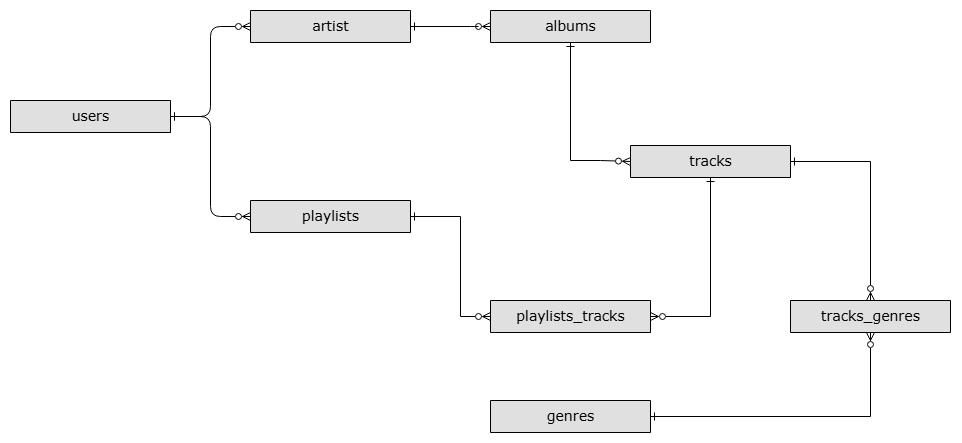

The diagram above was exported from draw.io. Its source (the exported page's mxGraphModel, read from the mxfile embedded in the PNG):
<mxGraphModel dx="1167" dy="737" grid="1" gridSize="10" guides="1" tooltips="1" connect="1" arrows="1" fold="1" page="1" pageScale="1" pageWidth="1100" pageHeight="850" background="none" math="0" shadow="0">
  <root>
    <mxCell id="0" />
    <mxCell id="1" parent="0" />
    <mxCell id="2e49270ec7c68f3f-80" value="users" style="swimlane;html=1;fontStyle=0;childLayout=stackLayout;horizontal=1;startSize=32;fillColor=#e0e0e0;horizontalStack=0;resizeParent=1;resizeLast=0;collapsible=1;marginBottom=0;swimlaneFillColor=#ffffff;align=center;rounded=0;shadow=0;comic=0;labelBackgroundColor=none;strokeWidth=1;fontFamily=Verdana;fontSize=14" parent="1" vertex="1">
      <mxGeometry x="30" y="380" width="160" height="32" as="geometry" />
    </mxCell>
    <mxCell id="cyBd8Ml3z5QBhJ2P979c-1" value="artist" style="swimlane;html=1;fontStyle=0;childLayout=stackLayout;horizontal=1;startSize=32;fillColor=#e0e0e0;horizontalStack=0;resizeParent=1;resizeLast=0;collapsible=1;marginBottom=0;swimlaneFillColor=#ffffff;align=center;rounded=0;shadow=0;comic=0;labelBackgroundColor=none;strokeWidth=1;fontFamily=Verdana;fontSize=14" vertex="1" parent="1">
      <mxGeometry x="270" y="290" width="160" height="32" as="geometry" />
    </mxCell>
    <mxCell id="cyBd8Ml3z5QBhJ2P979c-4" value="playlists" style="swimlane;html=1;fontStyle=0;childLayout=stackLayout;horizontal=1;startSize=32;fillColor=#e0e0e0;horizontalStack=0;resizeParent=1;resizeLast=0;collapsible=1;marginBottom=0;swimlaneFillColor=#ffffff;align=center;rounded=0;shadow=0;comic=0;labelBackgroundColor=none;strokeWidth=1;fontFamily=Verdana;fontSize=14" vertex="1" parent="1">
      <mxGeometry x="270" y="480" width="160" height="32" as="geometry" />
    </mxCell>
    <mxCell id="cyBd8Ml3z5QBhJ2P979c-5" value="" style="edgeStyle=orthogonalEdgeStyle;html=1;endArrow=ERzeroToMany;startArrow=ERone;labelBackgroundColor=none;fontFamily=Verdana;fontSize=14;entryX=0;entryY=0.5;exitX=1;exitY=0.5;exitDx=0;exitDy=0;entryDx=0;entryDy=0;endFill=0;startFill=0;" edge="1" parent="1" source="2e49270ec7c68f3f-80" target="cyBd8Ml3z5QBhJ2P979c-1">
      <mxGeometry width="100" height="100" relative="1" as="geometry">
        <mxPoint x="380" y="512" as="sourcePoint" />
        <mxPoint x="380" y="350" as="targetPoint" />
        <Array as="points">
          <mxPoint x="230" y="396" />
          <mxPoint x="230" y="306" />
        </Array>
      </mxGeometry>
    </mxCell>
    <mxCell id="cyBd8Ml3z5QBhJ2P979c-6" value="" style="edgeStyle=orthogonalEdgeStyle;html=1;endArrow=ERzeroToMany;startArrow=ERone;labelBackgroundColor=none;fontFamily=Verdana;fontSize=14;entryX=0;entryY=0.5;entryDx=0;entryDy=0;endFill=0;startFill=0;exitX=1;exitY=0.5;exitDx=0;exitDy=0;" edge="1" parent="1" source="2e49270ec7c68f3f-80" target="cyBd8Ml3z5QBhJ2P979c-4">
      <mxGeometry width="100" height="100" relative="1" as="geometry">
        <mxPoint x="190" y="400" as="sourcePoint" />
        <mxPoint x="300" y="316" as="targetPoint" />
        <Array as="points">
          <mxPoint x="230" y="396" />
          <mxPoint x="230" y="496" />
        </Array>
      </mxGeometry>
    </mxCell>
    <mxCell id="cyBd8Ml3z5QBhJ2P979c-8" value="albums" style="swimlane;html=1;fontStyle=0;childLayout=stackLayout;horizontal=1;startSize=32;fillColor=#e0e0e0;horizontalStack=0;resizeParent=1;resizeLast=0;collapsible=1;marginBottom=0;swimlaneFillColor=#ffffff;align=center;rounded=0;shadow=0;comic=0;labelBackgroundColor=none;strokeWidth=1;fontFamily=Verdana;fontSize=14" vertex="1" parent="1">
      <mxGeometry x="510" y="290" width="160" height="32" as="geometry" />
    </mxCell>
    <mxCell id="cyBd8Ml3z5QBhJ2P979c-9" value="" style="edgeStyle=orthogonalEdgeStyle;html=1;endArrow=ERzeroToMany;startArrow=ERone;labelBackgroundColor=none;fontFamily=Verdana;fontSize=14;entryX=0;entryY=0.5;exitX=1;exitY=0.5;exitDx=0;exitDy=0;entryDx=0;entryDy=0;endFill=0;startFill=0;" edge="1" parent="1" source="cyBd8Ml3z5QBhJ2P979c-1" target="cyBd8Ml3z5QBhJ2P979c-8">
      <mxGeometry width="100" height="100" relative="1" as="geometry">
        <mxPoint x="440" y="434" as="sourcePoint" />
        <mxPoint x="620" y="360" as="targetPoint" />
        <Array as="points">
          <mxPoint x="500" y="306" />
          <mxPoint x="500" y="306" />
        </Array>
      </mxGeometry>
    </mxCell>
    <mxCell id="cyBd8Ml3z5QBhJ2P979c-10" value="genres" style="swimlane;html=1;fontStyle=0;childLayout=stackLayout;horizontal=1;startSize=32;fillColor=#e0e0e0;horizontalStack=0;resizeParent=1;resizeLast=0;collapsible=1;marginBottom=0;swimlaneFillColor=#ffffff;align=center;rounded=0;shadow=0;comic=0;labelBackgroundColor=none;strokeWidth=1;fontFamily=Verdana;fontSize=14" vertex="1" parent="1">
      <mxGeometry x="510" y="680" width="160" height="32" as="geometry" />
    </mxCell>
    <mxCell id="cyBd8Ml3z5QBhJ2P979c-11" value="tracks" style="swimlane;html=1;fontStyle=0;childLayout=stackLayout;horizontal=1;startSize=32;fillColor=#e0e0e0;horizontalStack=0;resizeParent=1;resizeLast=0;collapsible=1;marginBottom=0;swimlaneFillColor=#ffffff;align=center;rounded=0;shadow=0;comic=0;labelBackgroundColor=none;strokeWidth=1;fontFamily=Verdana;fontSize=14" vertex="1" parent="1">
      <mxGeometry x="650" y="425" width="160" height="32" as="geometry" />
    </mxCell>
    <mxCell id="cyBd8Ml3z5QBhJ2P979c-14" value="playlists_tracks" style="swimlane;html=1;fontStyle=0;childLayout=stackLayout;horizontal=1;startSize=32;fillColor=#e0e0e0;horizontalStack=0;resizeParent=1;resizeLast=0;collapsible=1;marginBottom=0;swimlaneFillColor=#ffffff;align=center;rounded=0;shadow=0;comic=0;labelBackgroundColor=none;strokeWidth=1;fontFamily=Verdana;fontSize=14" vertex="1" parent="1">
      <mxGeometry x="510" y="580" width="160" height="32" as="geometry" />
    </mxCell>
    <mxCell id="cyBd8Ml3z5QBhJ2P979c-15" value="" style="edgeStyle=orthogonalEdgeStyle;html=1;endArrow=ERzeroToMany;startArrow=ERone;labelBackgroundColor=none;fontFamily=Verdana;fontSize=14;entryX=0;entryY=0.5;exitX=1;exitY=0.5;exitDx=0;exitDy=0;entryDx=0;entryDy=0;endFill=0;startFill=0;rounded=0;" edge="1" parent="1" source="cyBd8Ml3z5QBhJ2P979c-4" target="cyBd8Ml3z5QBhJ2P979c-14">
      <mxGeometry width="100" height="100" relative="1" as="geometry">
        <mxPoint x="450" y="500" as="sourcePoint" />
        <mxPoint x="540" y="500" as="targetPoint" />
        <Array as="points">
          <mxPoint x="480" y="496" />
          <mxPoint x="480" y="596" />
        </Array>
      </mxGeometry>
    </mxCell>
    <mxCell id="cyBd8Ml3z5QBhJ2P979c-16" value="" style="edgeStyle=orthogonalEdgeStyle;html=1;endArrow=ERzeroToMany;startArrow=ERone;labelBackgroundColor=none;fontFamily=Verdana;fontSize=14;entryX=1;entryY=0.5;exitX=0.5;exitY=1;exitDx=0;exitDy=0;entryDx=0;entryDy=0;endFill=0;startFill=0;rounded=0;" edge="1" parent="1" source="cyBd8Ml3z5QBhJ2P979c-11" target="cyBd8Ml3z5QBhJ2P979c-14">
      <mxGeometry width="100" height="100" relative="1" as="geometry">
        <mxPoint x="650" y="490" as="sourcePoint" />
        <mxPoint x="740" y="490" as="targetPoint" />
        <Array as="points">
          <mxPoint x="730" y="596" />
        </Array>
      </mxGeometry>
    </mxCell>
    <mxCell id="cyBd8Ml3z5QBhJ2P979c-17" value="" style="edgeStyle=orthogonalEdgeStyle;html=1;endArrow=ERzeroToMany;startArrow=ERone;labelBackgroundColor=none;fontFamily=Verdana;fontSize=14;entryX=0;entryY=0.5;exitX=0.5;exitY=1;exitDx=0;exitDy=0;entryDx=0;entryDy=0;endFill=0;startFill=0;rounded=0;" edge="1" parent="1" source="cyBd8Ml3z5QBhJ2P979c-8" target="cyBd8Ml3z5QBhJ2P979c-11">
      <mxGeometry width="100" height="100" relative="1" as="geometry">
        <mxPoint x="470" y="400" as="sourcePoint" />
        <mxPoint x="560" y="400" as="targetPoint" />
        <Array as="points">
          <mxPoint x="620" y="440" />
        </Array>
      </mxGeometry>
    </mxCell>
    <mxCell id="cyBd8Ml3z5QBhJ2P979c-18" value="tracks_genres" style="swimlane;html=1;fontStyle=0;childLayout=stackLayout;horizontal=1;startSize=32;fillColor=#e0e0e0;horizontalStack=0;resizeParent=1;resizeLast=0;collapsible=1;marginBottom=0;swimlaneFillColor=#ffffff;align=center;rounded=0;shadow=0;comic=0;labelBackgroundColor=none;strokeWidth=1;fontFamily=Verdana;fontSize=14" vertex="1" parent="1">
      <mxGeometry x="810" y="580" width="160" height="32" as="geometry" />
    </mxCell>
    <mxCell id="cyBd8Ml3z5QBhJ2P979c-19" value="" style="edgeStyle=orthogonalEdgeStyle;html=1;endArrow=ERzeroToMany;startArrow=ERone;labelBackgroundColor=none;fontFamily=Verdana;fontSize=14;entryX=0.5;entryY=0;exitX=1;exitY=0.5;exitDx=0;exitDy=0;entryDx=0;entryDy=0;endFill=0;startFill=0;rounded=0;" edge="1" parent="1" source="cyBd8Ml3z5QBhJ2P979c-11" target="cyBd8Ml3z5QBhJ2P979c-18">
      <mxGeometry width="100" height="100" relative="1" as="geometry">
        <mxPoint x="830" y="530" as="sourcePoint" />
        <mxPoint x="920" y="530" as="targetPoint" />
        <Array as="points">
          <mxPoint x="890" y="441" />
        </Array>
      </mxGeometry>
    </mxCell>
    <mxCell id="cyBd8Ml3z5QBhJ2P979c-20" value="" style="edgeStyle=orthogonalEdgeStyle;html=1;endArrow=ERzeroToMany;startArrow=ERone;labelBackgroundColor=none;fontFamily=Verdana;fontSize=14;entryX=0.5;entryY=1;exitX=1;exitY=0.5;exitDx=0;exitDy=0;entryDx=0;entryDy=0;endFill=0;startFill=0;rounded=0;" edge="1" parent="1" source="cyBd8Ml3z5QBhJ2P979c-10" target="cyBd8Ml3z5QBhJ2P979c-18">
      <mxGeometry width="100" height="100" relative="1" as="geometry">
        <mxPoint x="750" y="530" as="sourcePoint" />
        <mxPoint x="840" y="530" as="targetPoint" />
        <Array as="points">
          <mxPoint x="890" y="696" />
        </Array>
      </mxGeometry>
    </mxCell>
  </root>
</mxGraphModel>